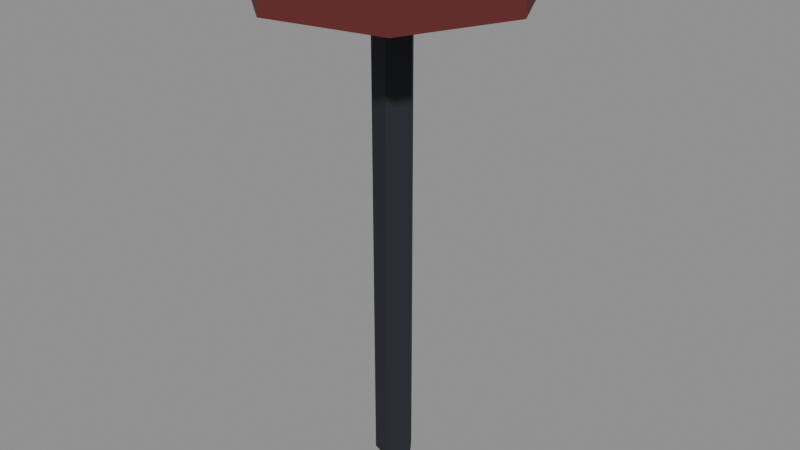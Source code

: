 # Source: taburete.blend  (saved by Blender 5.3.31; exported with 4.5.12 LTS)
import bpy
from mathutils import Matrix  # noqa: F401  (used for matrix-valued properties, if any)

bpy.ops.wm.read_factory_settings(use_empty=True)
scene = bpy.context.scene
scene.name = 'Scene'

# ---- collections
col_exportar = bpy.data.collections.new('Exportar'); scene.collection.children.link(col_exportar)
col_referencia = bpy.data.collections.new('Referencia'); scene.collection.children.link(col_referencia)
col_referencia.hide_render = True

# ---- materials (node trees are filled in below, after node groups)
mat_vs_opaco = bpy.data.materials.new('vs_opaco')

# ---- material node trees
mat_vs_opaco.use_nodes = True; mat_vs_opaco.node_tree.nodes.clear()
_N = mat_vs_opaco.node_tree.nodes; _L = mat_vs_opaco.node_tree.links
n0 = _N.new('ShaderNodeBsdfPrincipled'); n0.name = 'Principled BSDF'; n0.location = (-200, 100)
n0.inputs[2].default_value = 0.82
n0.inputs[10].default_value = 0.005
n1 = _N.new('ShaderNodeOutputMaterial'); n1.name = 'Material Output'; n1.location = (200, 100)
n2 = _N.new('ShaderNodeVertexColor'); n2.name = 'Color Attribute'; n2.location = (-500, 100)
n2.layer_name = 'Color'
_L.new(n0.outputs[0], n1.inputs[0])
_L.new(n2.outputs[0], n0.inputs[0])
n1.is_active_output = True

# ---- meshes
me_taburete = bpy.data.meshes.new('Taburete')
me_taburete.from_pydata([(0.03, 0.0, 0.72), (0.00927, -0.02853, 0.72), (0.00927, -0.02853, 0.0), (0.03, 0.0, 0.0), (-0.02427, -0.01763, 0.72), (-0.02427, -0.01763, 0.0), (-0.02427, 0.01763, 0.72), (-0.02427, 0.01763, 0.0), (0.00927, 0.02853, 0.72), (0.00927, 0.02853, 0.0), (0.2, 0.0, 0.78), (0.1247, -0.1564, 0.78), (0.1247, -0.1564, 0.72), (0.2, 0.0, 0.72), (-0.0445, -0.195, 0.78), (-0.0445, -0.195, 0.72), (-0.1802, -0.08678, 0.78), (-0.1802, -0.08678, 0.72), (-0.1802, 0.08678, 0.78), (-0.1802, 0.08678, 0.72), (-0.0445, 0.195, 0.78), (-0.0445, 0.195, 0.72), (0.1247, 0.1564, 0.78), (0.1247, 0.1564, 0.72)], [], [(0, 1, 2, 3), (1, 4, 5, 2), (4, 6, 7, 5), (6, 8, 9, 7), (8, 0, 3, 9), (8, 6, 4, 1, 0), (3, 2, 5, 7, 9), (10, 11, 12, 13), (11, 14, 15, 12), (14, 16, 17, 15), (16, 18, 19, 17), (18, 20, 21, 19), (20, 22, 23, 21), (22, 10, 13, 23), (22, 20, 18, 16, 14, 11, 10), (13, 12, 15, 17, 19, 21, 23)])
_ca = me_taburete.color_attributes.new('Color', 'FLOAT_COLOR', 'CORNER')
_ca.data.foreach_set('color', [0.01229, 0.01444, 0.02029, 1.0, 0.01229, 0.01444, 0.02029, 1.0, 0.01229, 0.01444, 0.02029, 1.0, 0.01229, 0.01444, 0.02029, 1.0, 0.01229, 0.01444, 0.02029, 1.0, 0.01229, 0.01444, 0.02029, 1.0, 0.01229, 0.01444, 0.02029, 1.0, 0.01229, 0.01444, 0.02029, 1.0, 0.01229, 0.01444, 0.02029, 1.0, 0.01229, 0.01444, 0.02029, 1.0, 0.01229, 0.01444, 0.02029, 1.0, 0.01229, 0.01444, 0.02029, 1.0, 0.01229, 0.01444, 0.02029, 1.0, 0.01229, 0.01444, 0.02029, 1.0, 0.01229, 0.01444, 0.02029, 1.0, 0.01229, 0.01444, 0.02029, 1.0, 0.01229, 0.01444, 0.02029, 1.0, 0.01229, 0.01444, 0.02029, 1.0, 0.01229, 0.01444, 0.02029, 1.0, 0.01229, 0.01444, 0.02029, 1.0, 0.01229, 0.01444, 0.02029, 1.0, 0.01229, 0.01444, 0.02029, 1.0, 0.01229, 0.01444, 0.02029, 1.0, 0.01229, 0.01444, 0.02029, 1.0, 0.01229, 0.01444, 0.02029, 1.0, 0.01229, 0.01444, 0.02029, 1.0, 0.01229, 0.01444, 0.02029, 1.0, 0.01229, 0.01444, 0.02029, 1.0, 0.01229, 0.01444, 0.02029, 1.0, 0.01229, 0.01444, 0.02029, 1.0, 0.1221, 0.016, 0.016, 1.0, 0.1221, 0.016, 0.016, 1.0, 0.1221, 0.016, 0.016, 1.0, 0.1221, 0.016, 0.016, 1.0, 0.1221, 0.016, 0.016, 1.0, 0.1221, 0.016, 0.016, 1.0, 0.1221, 0.016, 0.016, 1.0, 0.1221, 0.016, 0.016, 1.0, 0.1221, 0.016, 0.016, 1.0, 0.1221, 0.016, 0.016, 1.0, 0.1221, 0.016, 0.016, 1.0, 0.1221, 0.016, 0.016, 1.0, 0.1221, 0.016, 0.016, 1.0, 0.1221, 0.016, 0.016, 1.0, 0.1221, 0.016, 0.016, 1.0, 0.1221, 0.016, 0.016, 1.0, 0.1221, 0.016, 0.016, 1.0, 0.1221, 0.016, 0.016, 1.0, 0.1221, 0.016, 0.016, 1.0, 0.1221, 0.016, 0.016, 1.0, 0.1221, 0.016, 0.016, 1.0, 0.1221, 0.016, 0.016, 1.0, 0.1221, 0.016, 0.016, 1.0, 0.1221, 0.016, 0.016, 1.0, 0.1221, 0.016, 0.016, 1.0, 0.1221, 0.016, 0.016, 1.0, 0.1221, 0.016, 0.016, 1.0, 0.1221, 0.016, 0.016, 1.0, 0.1221, 0.016, 0.016, 1.0, 0.1221, 0.016, 0.016, 1.0, 0.1221, 0.016, 0.016, 1.0, 0.1221, 0.016, 0.016, 1.0, 0.1221, 0.016, 0.016, 1.0, 0.1221, 0.016, 0.016, 1.0, 0.1221, 0.016, 0.016, 1.0, 0.1221, 0.016, 0.016, 1.0, 0.1221, 0.016, 0.016, 1.0, 0.1221, 0.016, 0.016, 1.0, 0.1221, 0.016, 0.016, 1.0, 0.1221, 0.016, 0.016, 1.0, 0.1221, 0.016, 0.016, 1.0, 0.1221, 0.016, 0.016, 1.0])
me_taburete.materials.append(mat_vs_opaco)
me_taburete.update()
me_taburete_original = bpy.data.meshes.new('Taburete_Original')
me_taburete_original.from_pydata([(0.03, 0.0, 0.72), (0.00927, -0.02853, 0.72), (0.00927, -0.02853, 0.0), (0.03, 0.0, 0.0), (0.00927, -0.02853, 0.72), (-0.02427, -0.01763, 0.72), (-0.02427, -0.01763, 0.0), (0.00927, -0.02853, 0.0), (-0.02427, -0.01763, 0.72), (-0.02427, 0.01763, 0.72), (-0.02427, 0.01763, 0.0), (-0.02427, -0.01763, 0.0), (-0.02427, 0.01763, 0.72), (0.00927, 0.02853, 0.72), (0.00927, 0.02853, 0.0), (-0.02427, 0.01763, 0.0), (0.00927, 0.02853, 0.72), (0.03, 0.0, 0.72), (0.03, 0.0, 0.0), (0.00927, 0.02853, 0.0), (0.00927, 0.02853, 0.72), (-0.02427, 0.01763, 0.72), (-0.02427, -0.01763, 0.72), (0.00927, -0.02853, 0.72), (0.03, 0.0, 0.72), (0.03, 0.0, 0.0), (0.00927, -0.02853, 0.0), (-0.02427, -0.01763, 0.0), (-0.02427, 0.01763, 0.0), (0.00927, 0.02853, 0.0), (0.2, 0.0, 0.78), (0.1247, -0.1564, 0.78), (0.1247, -0.1564, 0.72), (0.2, 0.0, 0.72), (0.1247, -0.1564, 0.78), (-0.0445, -0.195, 0.78), (-0.0445, -0.195, 0.72), (0.1247, -0.1564, 0.72), (-0.0445, -0.195, 0.78), (-0.1802, -0.08678, 0.78), (-0.1802, -0.08678, 0.72), (-0.0445, -0.195, 0.72), (-0.1802, -0.08678, 0.78), (-0.1802, 0.08678, 0.78), (-0.1802, 0.08678, 0.72), (-0.1802, -0.08678, 0.72), (-0.1802, 0.08678, 0.78), (-0.0445, 0.195, 0.78), (-0.0445, 0.195, 0.72), (-0.1802, 0.08678, 0.72), (-0.0445, 0.195, 0.78), (0.1247, 0.1564, 0.78), (0.1247, 0.1564, 0.72), (-0.0445, 0.195, 0.72), (0.1247, 0.1564, 0.78), (0.2, 0.0, 0.78), (0.2, 0.0, 0.72), (0.1247, 0.1564, 0.72), (0.1247, 0.1564, 0.78), (-0.0445, 0.195, 0.78), (-0.1802, 0.08678, 0.78), (-0.1802, -0.08678, 0.78), (-0.0445, -0.195, 0.78), (0.1247, -0.1564, 0.78), (0.2, 0.0, 0.78), (0.2, 0.0, 0.72), (0.1247, -0.1564, 0.72), (-0.0445, -0.195, 0.72), (-0.1802, -0.08678, 0.72), (-0.1802, 0.08678, 0.72), (-0.0445, 0.195, 0.72), (0.1247, 0.1564, 0.72)], [], [(0, 1, 2, 3), (4, 5, 6, 7), (8, 9, 10, 11), (12, 13, 14, 15), (16, 17, 18, 19), (20, 21, 22, 23, 24), (25, 26, 27, 28, 29), (30, 31, 32, 33), (34, 35, 36, 37), (38, 39, 40, 41), (42, 43, 44, 45), (46, 47, 48, 49), (50, 51, 52, 53), (54, 55, 56, 57), (58, 59, 60, 61, 62, 63, 64), (65, 66, 67, 68, 69, 70, 71)])
_ca = me_taburete_original.color_attributes.new('Color', 'FLOAT_COLOR', 'CORNER')
_ca.data.foreach_set('color', [0.01229, 0.01444, 0.02029, 1.0, 0.01229, 0.01444, 0.02029, 1.0, 0.01229, 0.01444, 0.02029, 1.0, 0.01229, 0.01444, 0.02029, 1.0, 0.01229, 0.01444, 0.02029, 1.0, 0.01229, 0.01444, 0.02029, 1.0, 0.01229, 0.01444, 0.02029, 1.0, 0.01229, 0.01444, 0.02029, 1.0, 0.01229, 0.01444, 0.02029, 1.0, 0.01229, 0.01444, 0.02029, 1.0, 0.01229, 0.01444, 0.02029, 1.0, 0.01229, 0.01444, 0.02029, 1.0, 0.01229, 0.01444, 0.02029, 1.0, 0.01229, 0.01444, 0.02029, 1.0, 0.01229, 0.01444, 0.02029, 1.0, 0.01229, 0.01444, 0.02029, 1.0, 0.01229, 0.01444, 0.02029, 1.0, 0.01229, 0.01444, 0.02029, 1.0, 0.01229, 0.01444, 0.02029, 1.0, 0.01229, 0.01444, 0.02029, 1.0, 0.01229, 0.01444, 0.02029, 1.0, 0.01229, 0.01444, 0.02029, 1.0, 0.01229, 0.01444, 0.02029, 1.0, 0.01229, 0.01444, 0.02029, 1.0, 0.01229, 0.01444, 0.02029, 1.0, 0.01229, 0.01444, 0.02029, 1.0, 0.01229, 0.01444, 0.02029, 1.0, 0.01229, 0.01444, 0.02029, 1.0, 0.01229, 0.01444, 0.02029, 1.0, 0.01229, 0.01444, 0.02029, 1.0, 0.1221, 0.016, 0.016, 1.0, 0.1221, 0.016, 0.016, 1.0, 0.1221, 0.016, 0.016, 1.0, 0.1221, 0.016, 0.016, 1.0, 0.1221, 0.016, 0.016, 1.0, 0.1221, 0.016, 0.016, 1.0, 0.1221, 0.016, 0.016, 1.0, 0.1221, 0.016, 0.016, 1.0, 0.1221, 0.016, 0.016, 1.0, 0.1221, 0.016, 0.016, 1.0, 0.1221, 0.016, 0.016, 1.0, 0.1221, 0.016, 0.016, 1.0, 0.1221, 0.016, 0.016, 1.0, 0.1221, 0.016, 0.016, 1.0, 0.1221, 0.016, 0.016, 1.0, 0.1221, 0.016, 0.016, 1.0, 0.1221, 0.016, 0.016, 1.0, 0.1221, 0.016, 0.016, 1.0, 0.1221, 0.016, 0.016, 1.0, 0.1221, 0.016, 0.016, 1.0, 0.1221, 0.016, 0.016, 1.0, 0.1221, 0.016, 0.016, 1.0, 0.1221, 0.016, 0.016, 1.0, 0.1221, 0.016, 0.016, 1.0, 0.1221, 0.016, 0.016, 1.0, 0.1221, 0.016, 0.016, 1.0, 0.1221, 0.016, 0.016, 1.0, 0.1221, 0.016, 0.016, 1.0, 0.1221, 0.016, 0.016, 1.0, 0.1221, 0.016, 0.016, 1.0, 0.1221, 0.016, 0.016, 1.0, 0.1221, 0.016, 0.016, 1.0, 0.1221, 0.016, 0.016, 1.0, 0.1221, 0.016, 0.016, 1.0, 0.1221, 0.016, 0.016, 1.0, 0.1221, 0.016, 0.016, 1.0, 0.1221, 0.016, 0.016, 1.0, 0.1221, 0.016, 0.016, 1.0, 0.1221, 0.016, 0.016, 1.0, 0.1221, 0.016, 0.016, 1.0, 0.1221, 0.016, 0.016, 1.0, 0.1221, 0.016, 0.016, 1.0])
me_taburete_original.materials.append(mat_vs_opaco)
me_taburete_original.update()
me_taburete_colision_00 = bpy.data.meshes.new('Taburete_Colision_00')
me_taburete_colision_00.from_pydata([(-0.5, -0.5, -0.5), (-0.5, -0.5, 0.5), (-0.5, 0.5, -0.5), (-0.5, 0.5, 0.5), (0.5, -0.5, -0.5), (0.5, -0.5, 0.5), (0.5, 0.5, -0.5), (0.5, 0.5, 0.5)], [], [(0, 1, 3, 2), (2, 3, 7, 6), (6, 7, 5, 4), (4, 5, 1, 0), (2, 6, 4, 0), (7, 3, 1, 5)])
me_taburete_colision_00.update()

# ---- objects
ob_taburete = bpy.data.objects.new('Taburete', me_taburete)
ob_taburete_original = bpy.data.objects.new('Taburete_Original', me_taburete_original)
ob_taburete_colision_00 = bpy.data.objects.new('Taburete_Colision_00', me_taburete_colision_00)

# ---- transforms, parenting, visibility, modifiers, constraints
ob_taburete.location = (0.0, 0.0, 0.0)
ob_taburete_original.location = (0.0, 0.0, 0.0)
ob_taburete_original.hide_render = True
ob_taburete_original.display_type = 'WIRE'
ob_taburete_colision_00.location = (0.0, 0.0, 0.4)
ob_taburete_colision_00.scale = (0.36, 0.36, 0.8)
ob_taburete_colision_00.hide_render = True
ob_taburete_colision_00.display_type = 'WIRE'

# ---- collection membership
col_exportar.objects.link(ob_taburete)
col_referencia.objects.link(ob_taburete_original)
col_referencia.objects.link(ob_taburete_colision_00)

# ---- scene / render settings (as saved in the file)
scene.frame_start = 1; scene.frame_end = 250; scene.frame_set(1)
scene.render.engine = 'BLENDER_EEVEE_NEXT'
scene.render.bake_bias = 0.0
scene.render.bake_samples = 0
scene.render.compositor_device = 'GPU'
scene.eevee.use_volume_custom_range = False
scene.eevee.fast_gi_thickness_near = 0.1
scene.eevee.fast_gi_thickness_far = 0.0
scene.eevee.ray_tracing_options.screen_trace_thickness = 0.1
bpy.context.view_layer.update()

# ---- added for rendering (the .blend has no active camera and no usable light): camera, sun + grey world if the file has none
cam_auto = bpy.data.cameras.new('AutoCamera')
cam_auto.lens = 50.0
cam_auto.sensor_width = 36.0
cam_auto.clip_end = 1000.0
ob_auto_camera = bpy.data.objects.new('AutoCamera', cam_auto)
scene.collection.objects.link(ob_auto_camera)
ob_auto_camera.location = (0.890099, -1.05623, 1.09416)
ob_auto_camera.rotation_euler = (1.09748, -7.21219e-08, 0.694738)
scene.camera = ob_auto_camera
light_auto_sun = bpy.data.lights.new('AutoSun', 'SUN')
light_auto_sun.energy = 3.0
light_auto_sun.angle = 0.0523599
ob_auto_sun = bpy.data.objects.new('AutoSun', light_auto_sun)
scene.collection.objects.link(ob_auto_sun)
ob_auto_sun.rotation_euler = (0.872665, 0.174533, 0.523599)
if scene.world is None:
    world_auto = bpy.data.worlds.new('AutoWorld')
    world_auto.color = (0.3, 0.3, 0.3)
    scene.world = world_auto
bpy.context.view_layer.update()
